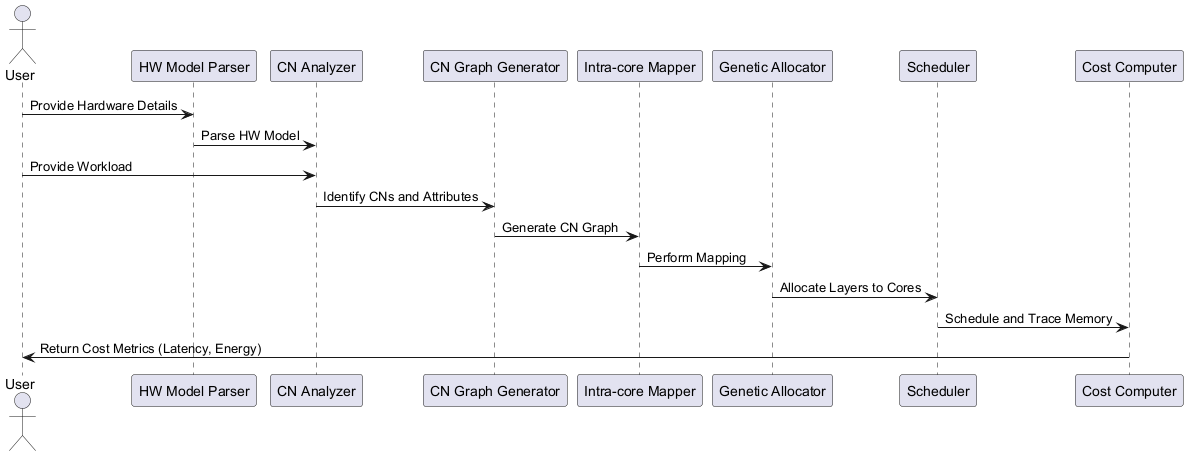

The diagram above was rendered by PlantUML. Its source (embedded in the PNG):
@startuml
actor User
participant "HW Model Parser" as Parser
participant "CN Analyzer" as Analyzer
participant "CN Graph Generator" as GraphGen
participant "Intra-core Mapper" as Mapper
participant "Genetic Allocator" as Allocator
participant "Scheduler" as Scheduler
participant "Cost Computer" as Cost

User -> Parser : Provide Hardware Details
Parser -> Analyzer : Parse HW Model
User -> Analyzer : Provide Workload
Analyzer -> GraphGen : Identify CNs and Attributes
GraphGen -> Mapper : Generate CN Graph
Mapper -> Allocator : Perform Mapping
Allocator -> Scheduler : Allocate Layers to Cores
Scheduler -> Cost : Schedule and Trace Memory
Cost -> User : Return Cost Metrics (Latency, Energy)
@enduml